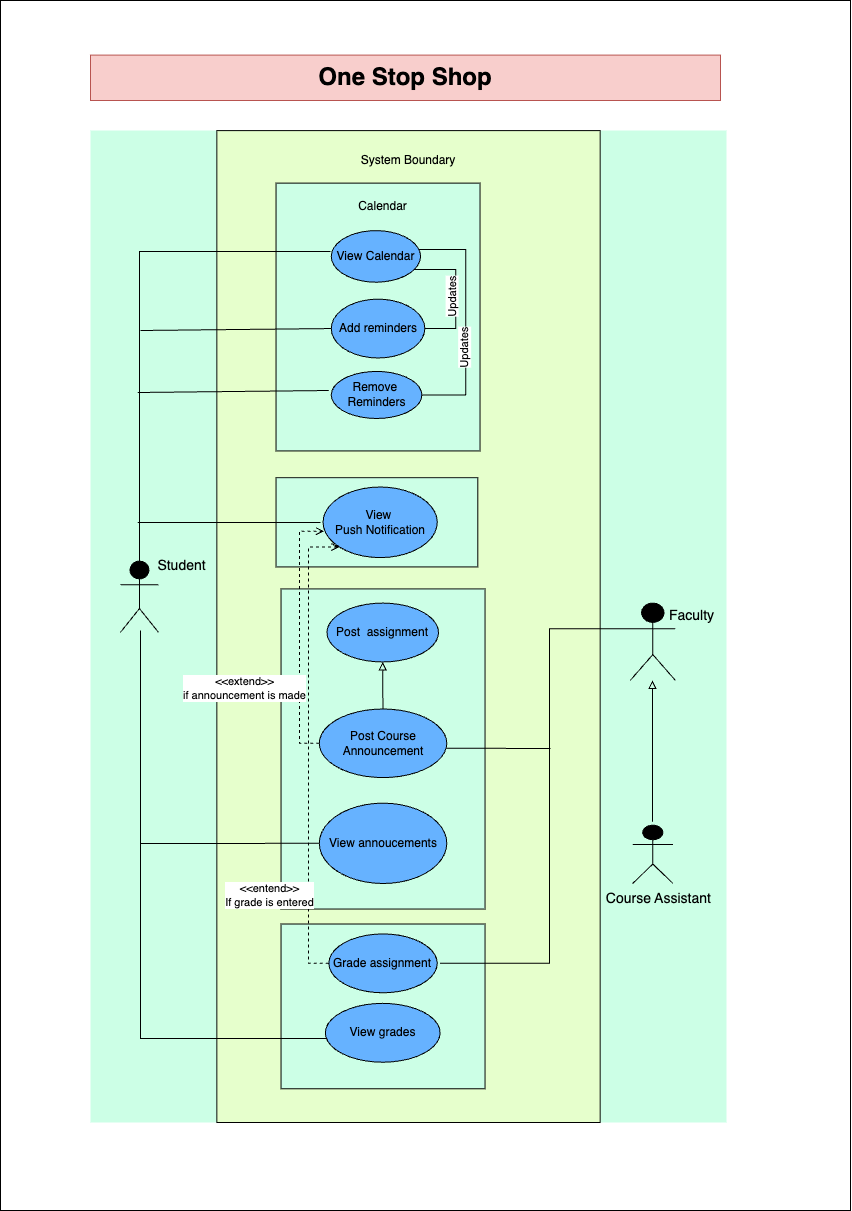

The diagram above was exported from draw.io. Its source (the exported page's mxGraphModel, read from the mxfile embedded in the PNG):
<mxGraphModel dx="1748" dy="670" grid="1" gridSize="10" guides="1" tooltips="1" connect="1" arrows="1" fold="1" page="1" pageScale="1" pageWidth="850" pageHeight="1100" math="0" shadow="0">
  <root>
    <mxCell id="0" />
    <mxCell id="1" parent="0" />
    <mxCell id="z0WLpdYgr6hCkX2ZNZ2f-2" value="" style="rounded=0;whiteSpace=wrap;html=1;" vertex="1" parent="1">
      <mxGeometry x="-480" y="360" width="850" height="1210" as="geometry" />
    </mxCell>
    <mxCell id="W7KZ3yfelKv-3JFH3jad-1" value="" style="group;fontSize=10;strokeColor=none;fillColor=#CCFFE6;" parent="1" connectable="0" vertex="1">
      <mxGeometry x="-390" y="490" width="636" height="992" as="geometry" />
    </mxCell>
    <mxCell id="1JAM-aJILKUEDxzmEUpr-37" value="" style="rounded=0;whiteSpace=wrap;html=1;fillColor=#E6FFCC;" parent="W7KZ3yfelKv-3JFH3jad-1" vertex="1">
      <mxGeometry x="126.32635821008029" y="0.10988922457200402" width="383.3494099884104" height="991.8871162505814" as="geometry" />
    </mxCell>
    <mxCell id="WZZc5WIltE1iMz7JMoRZ-24" value="" style="rounded=0;whiteSpace=wrap;html=1;align=center;fillColor=#CCFFE6;" parent="W7KZ3yfelKv-3JFH3jad-1" vertex="1">
      <mxGeometry x="190.5375883168347" y="793.5113036193142" width="204.00578878454294" height="164.757664361155" as="geometry" />
    </mxCell>
    <mxCell id="EeTG7-CFzNoFrys2MOaN-44" value="" style="rounded=0;whiteSpace=wrap;html=1;align=center;fillColor=#CCFFE6;" parent="W7KZ3yfelKv-3JFH3jad-1" vertex="1">
      <mxGeometry x="190.5375883168347" y="458.39302137948016" width="204.00578878454294" height="320.1712154721132" as="geometry" />
    </mxCell>
    <mxCell id="EeTG7-CFzNoFrys2MOaN-6" value="" style="group" parent="W7KZ3yfelKv-3JFH3jad-1" connectable="0" vertex="1">
      <mxGeometry x="185.5382366150519" y="52.62221869306008" width="331.0215787710076" height="458.96777929178916" as="geometry" />
    </mxCell>
    <mxCell id="1JAM-aJILKUEDxzmEUpr-19" value="" style="rounded=0;whiteSpace=wrap;html=1;align=center;fillColor=#CCFFE6;" parent="EeTG7-CFzNoFrys2MOaN-6" vertex="1">
      <mxGeometry y="294.54087917061" width="201.76284736232145" height="89.26984046255234" as="geometry" />
    </mxCell>
    <mxCell id="EeTG7-CFzNoFrys2MOaN-7" value="" style="rounded=0;whiteSpace=wrap;html=1;align=center;fillColor=#CCFFE6;" parent="EeTG7-CFzNoFrys2MOaN-6" vertex="1">
      <mxGeometry width="204.0024149680433" height="267.80952138765684" as="geometry" />
    </mxCell>
    <mxCell id="EeTG7-CFzNoFrys2MOaN-8" value="Calendar" style="text;html=1;align=center;verticalAlign=middle;whiteSpace=wrap;rounded=0;" parent="EeTG7-CFzNoFrys2MOaN-6" vertex="1">
      <mxGeometry x="38.6062740472178" width="136.61101927536387" height="47.47942544397818" as="geometry" />
    </mxCell>
    <mxCell id="EeTG7-CFzNoFrys2MOaN-11" value="View Calendar" style="ellipse;whiteSpace=wrap;html=1;fillColor=#66B2FF;" parent="EeTG7-CFzNoFrys2MOaN-6" vertex="1">
      <mxGeometry x="55.24112737205464" y="47.4837441452071" width="89.25253259323759" height="51.59268575423598" as="geometry" />
    </mxCell>
    <mxCell id="EeTG7-CFzNoFrys2MOaN-61" style="edgeStyle=orthogonalEdgeStyle;rounded=0;orthogonalLoop=1;jettySize=auto;html=1;endArrow=none;endFill=0;" parent="EeTG7-CFzNoFrys2MOaN-6" source="EeTG7-CFzNoFrys2MOaN-24" target="EeTG7-CFzNoFrys2MOaN-11" edge="1">
      <mxGeometry relative="1" as="geometry">
        <Array as="points">
          <mxPoint x="179.56893415246617" y="145.80740608883542" />
          <mxPoint x="179.56893415246617" y="86.2941791138006" />
        </Array>
      </mxGeometry>
    </mxCell>
    <mxCell id="EeTG7-CFzNoFrys2MOaN-63" value="Updates" style="edgeLabel;html=1;align=center;verticalAlign=middle;resizable=0;points=[];rotation=-90;" parent="EeTG7-CFzNoFrys2MOaN-61" connectable="0" vertex="1">
      <mxGeometry x="-0.1885" relative="1" as="geometry">
        <mxPoint x="-4" y="-8" as="offset" />
      </mxGeometry>
    </mxCell>
    <mxCell id="EeTG7-CFzNoFrys2MOaN-24" value="Add reminders" style="ellipse;whiteSpace=wrap;html=1;fillColor=#66B2FF;" parent="EeTG7-CFzNoFrys2MOaN-6" vertex="1">
      <mxGeometry x="55.24270561711842" y="116.00313334729664" width="93.52390379591395" height="58.8420229861268" as="geometry" />
    </mxCell>
    <mxCell id="EeTG7-CFzNoFrys2MOaN-62" style="edgeStyle=orthogonalEdgeStyle;rounded=0;orthogonalLoop=1;jettySize=auto;html=1;endArrow=none;endFill=0;" parent="EeTG7-CFzNoFrys2MOaN-6" source="WZZc5WIltE1iMz7JMoRZ-17" target="EeTG7-CFzNoFrys2MOaN-11" edge="1">
      <mxGeometry relative="1" as="geometry">
        <Array as="points">
          <mxPoint x="189.65707652058225" y="212.26384287762443" />
          <mxPoint x="189.65707652058225" y="66.45643678878896" />
        </Array>
      </mxGeometry>
    </mxCell>
    <mxCell id="WZZc5WIltE1iMz7JMoRZ-17" value="Remove&amp;nbsp;&lt;br&gt;Reminders" style="ellipse;whiteSpace=wrap;html=1;fillColor=#66B2FF;" parent="EeTG7-CFzNoFrys2MOaN-6" vertex="1">
      <mxGeometry x="55.2419824456988" y="188.29447355560572" width="90.57857022033707" height="47.07361838890143" as="geometry" />
    </mxCell>
    <mxCell id="WZZc5WIltE1iMz7JMoRZ-28" value="View&amp;nbsp;&lt;br&gt;Push Notification" style="ellipse;whiteSpace=wrap;html=1;fillColor=#66B2FF;" parent="EeTG7-CFzNoFrys2MOaN-6" vertex="1">
      <mxGeometry x="46.99431243966334" y="303.87429134851135" width="114.23049135754505" height="70.61042758335215" as="geometry" />
    </mxCell>
    <mxCell id="EeTG7-CFzNoFrys2MOaN-64" value="Updates" style="edgeLabel;html=1;align=center;verticalAlign=middle;resizable=0;points=[];rotation=-90;" parent="EeTG7-CFzNoFrys2MOaN-6" connectable="0" vertex="1">
      <mxGeometry x="187.89389717856764" y="165.59694681240595" as="geometry" />
    </mxCell>
    <mxCell id="1JAM-aJILKUEDxzmEUpr-1" value="" style="shape=umlActor;verticalLabelPosition=bottom;verticalAlign=top;html=1;outlineConnect=0;fillColor=#000000;" parent="W7KZ3yfelKv-3JFH3jad-1" vertex="1">
      <mxGeometry x="539.8388810588688" y="472.58461653758934" width="44.9527623923252" height="77.22833087127029" as="geometry" />
    </mxCell>
    <mxCell id="1JAM-aJILKUEDxzmEUpr-31" style="edgeStyle=orthogonalEdgeStyle;rounded=0;orthogonalLoop=1;jettySize=auto;html=1;exitX=0;exitY=0.5;exitDx=0;exitDy=0;entryX=0.009;entryY=0.626;entryDx=0;entryDy=0;dashed=1;entryPerimeter=0;endArrow=open;endFill=0;" parent="W7KZ3yfelKv-3JFH3jad-1" source="WZZc5WIltE1iMz7JMoRZ-5" target="WZZc5WIltE1iMz7JMoRZ-28" edge="1">
      <mxGeometry relative="1" as="geometry">
        <Array as="points">
          <mxPoint x="208.94781138466124" y="612.9862378428596" />
          <mxPoint x="208.94781138466124" y="400.72239496523497" />
        </Array>
      </mxGeometry>
    </mxCell>
    <mxCell id="1JAM-aJILKUEDxzmEUpr-32" value="&amp;lt;&amp;lt;extend&amp;gt;&amp;gt;&lt;br&gt;if announcement is made" style="edgeLabel;html=1;align=center;verticalAlign=middle;resizable=0;points=[];fillColor=#FFFF00;" parent="1JAM-aJILKUEDxzmEUpr-31" connectable="0" vertex="1">
      <mxGeometry x="-0.037" y="-1" relative="1" as="geometry">
        <mxPoint x="-56" y="49" as="offset" />
      </mxGeometry>
    </mxCell>
    <mxCell id="WZZc5WIltE1iMz7JMoRZ-5" value="Post Course&lt;br&gt;Announcement" style="ellipse;whiteSpace=wrap;html=1;fillColor=#66B2FF;" parent="W7KZ3yfelKv-3JFH3jad-1" vertex="1">
      <mxGeometry x="228.7886737139368" y="578.5013586987623" width="127.50361799033936" height="68.57449358803217" as="geometry" />
    </mxCell>
    <mxCell id="EeTG7-CFzNoFrys2MOaN-56" style="edgeStyle=orthogonalEdgeStyle;rounded=0;orthogonalLoop=1;jettySize=auto;html=1;startArrow=block;startFill=0;endArrow=none;endFill=0;" parent="W7KZ3yfelKv-3JFH3jad-1" source="1JAM-aJILKUEDxzmEUpr-9" target="WZZc5WIltE1iMz7JMoRZ-5" edge="1">
      <mxGeometry relative="1" as="geometry" />
    </mxCell>
    <mxCell id="1JAM-aJILKUEDxzmEUpr-9" value="Post&amp;nbsp; assignment" style="ellipse;whiteSpace=wrap;html=1;fillColor=#66B2FF;" parent="W7KZ3yfelKv-3JFH3jad-1" vertex="1">
      <mxGeometry x="236.4388907933571" y="472.58571732373395" width="111.56566574154694" height="58.8420229861268" as="geometry" />
    </mxCell>
    <mxCell id="1JAM-aJILKUEDxzmEUpr-33" style="edgeStyle=orthogonalEdgeStyle;rounded=0;orthogonalLoop=1;jettySize=auto;html=1;exitX=0;exitY=0.5;exitDx=0;exitDy=0;dashed=1;endArrow=open;endFill=0;" parent="W7KZ3yfelKv-3JFH3jad-1" source="1JAM-aJILKUEDxzmEUpr-7" target="WZZc5WIltE1iMz7JMoRZ-28" edge="1">
      <mxGeometry relative="1" as="geometry">
        <mxPoint x="218.9148960443601" y="406.6737176627383" as="targetPoint" />
        <Array as="points">
          <mxPoint x="218.0271395159661" y="833.1851776504884" />
          <mxPoint x="218.0271395159661" y="416.59258882524415" />
        </Array>
      </mxGeometry>
    </mxCell>
    <mxCell id="1JAM-aJILKUEDxzmEUpr-35" value="&amp;lt;&amp;lt;entend&amp;gt;&amp;gt;&lt;br&gt;If grade is entered" style="edgeLabel;html=1;align=center;verticalAlign=middle;resizable=0;points=[];fillColor=#FFFF00;" parent="1JAM-aJILKUEDxzmEUpr-33" connectable="0" vertex="1">
      <mxGeometry x="-0.7116" y="-1" relative="1" as="geometry">
        <mxPoint x="-40" y="-21" as="offset" />
      </mxGeometry>
    </mxCell>
    <mxCell id="1JAM-aJILKUEDxzmEUpr-7" value="Grade assignment" style="ellipse;whiteSpace=wrap;html=1;fillColor=#66B2FF;" parent="W7KZ3yfelKv-3JFH3jad-1" vertex="1">
      <mxGeometry x="238.35223267891053" y="803.4248793091507" width="108.37807529178846" height="58.8420229861268" as="geometry" />
    </mxCell>
    <mxCell id="1JAM-aJILKUEDxzmEUpr-5" value="View annoucements" style="ellipse;whiteSpace=wrap;html=1;fillColor=#66B2FF;" parent="W7KZ3yfelKv-3JFH3jad-1" vertex="1">
      <mxGeometry x="228.7886737139368" y="672.6485954765649" width="127.50361799033936" height="80.34289818525752" as="geometry" />
    </mxCell>
    <mxCell id="1JAM-aJILKUEDxzmEUpr-4" value="View grades" style="ellipse;whiteSpace=wrap;html=1;fillColor=#66B2FF;" parent="W7KZ3yfelKv-3JFH3jad-1" vertex="1">
      <mxGeometry x="234.8415591348063" y="872.8648800953272" width="114.75325619130545" height="58.8420229861268" as="geometry" />
    </mxCell>
    <mxCell id="EeTG7-CFzNoFrys2MOaN-55" value="&lt;font style=&quot;font-size: 14px;&quot;&gt;&amp;nbsp; &amp;nbsp;Course Assistant&lt;/font&gt;" style="shape=umlActor;verticalLabelPosition=bottom;verticalAlign=top;html=1;outlineConnect=0;fillColor=#000000;" parent="W7KZ3yfelKv-3JFH3jad-1" vertex="1">
      <mxGeometry x="542.1389775187987" y="694.668141866095" width="40.35256947246436" height="58.32296243553418" as="geometry" />
    </mxCell>
    <mxCell id="1JAM-aJILKUEDxzmEUpr-30" style="edgeStyle=orthogonalEdgeStyle;rounded=0;orthogonalLoop=1;jettySize=auto;html=1;endArrow=block;endFill=0;" parent="W7KZ3yfelKv-3JFH3jad-1" edge="1">
      <mxGeometry relative="1" as="geometry">
        <Array as="points">
          <mxPoint x="561.9520891297785" y="624.888883237866" />
          <mxPoint x="561.9520891297785" y="624.888883237866" />
        </Array>
        <mxPoint x="561.9520891297785" y="691.1469426034051" as="sourcePoint" />
        <mxPoint x="561.9520891297785" y="549.8129474088597" as="targetPoint" />
      </mxGeometry>
    </mxCell>
    <mxCell id="1JAM-aJILKUEDxzmEUpr-39" value="System Boundary" style="text;html=1;align=center;verticalAlign=middle;whiteSpace=wrap;rounded=0;" parent="W7KZ3yfelKv-3JFH3jad-1" vertex="1">
      <mxGeometry y="7.586255238660211" width="635.7993411811868" height="45.0360031929247" as="geometry" />
    </mxCell>
    <mxCell id="WZZc5WIltE1iMz7JMoRZ-53" value="&lt;font style=&quot;font-size: 14px;&quot;&gt;Faculty&lt;/font&gt;" style="text;html=1;align=center;verticalAlign=middle;resizable=0;points=[];autosize=1;strokeColor=none;fillColor=none;" parent="W7KZ3yfelKv-3JFH3jad-1" vertex="1">
      <mxGeometry x="566.0011886019571" y="470.002348160641" width="70" height="30" as="geometry" />
    </mxCell>
    <mxCell id="WZZc5WIltE1iMz7JMoRZ-52" value="&lt;font style=&quot;font-size: 14px;&quot;&gt;Student&lt;/font&gt;" style="text;html=1;align=center;verticalAlign=middle;resizable=0;points=[];autosize=1;strokeColor=none;fillColor=none;" parent="W7KZ3yfelKv-3JFH3jad-1" vertex="1">
      <mxGeometry x="56.323909531502416" y="419.9956704196519" width="70" height="30" as="geometry" />
    </mxCell>
    <mxCell id="EeTG7-CFzNoFrys2MOaN-54" style="edgeStyle=orthogonalEdgeStyle;rounded=0;orthogonalLoop=1;jettySize=auto;html=1;endArrow=none;endFill=0;entryX=1;entryY=0.5;entryDx=0;entryDy=0;exitX=0;exitY=0.3333333333333333;exitDx=0;exitDy=0;exitPerimeter=0;" parent="W7KZ3yfelKv-3JFH3jad-1" source="1JAM-aJILKUEDxzmEUpr-1" edge="1">
      <mxGeometry relative="1" as="geometry">
        <Array as="points">
          <mxPoint x="459" y="498" />
          <mxPoint x="459" y="833" />
        </Array>
        <mxPoint x="560" y="506" as="sourcePoint" />
        <mxPoint x="349.59030797070307" y="832.845890802214" as="targetPoint" />
      </mxGeometry>
    </mxCell>
    <mxCell id="1JAM-aJILKUEDxzmEUpr-24" style="edgeStyle=orthogonalEdgeStyle;rounded=0;orthogonalLoop=1;jettySize=auto;html=1;endArrow=none;endFill=0;entryX=0.5;entryY=0;entryDx=0;entryDy=0;entryPerimeter=0;" parent="W7KZ3yfelKv-3JFH3jad-1" target="1JAM-aJILKUEDxzmEUpr-3" edge="1">
      <mxGeometry relative="1" as="geometry">
        <mxPoint x="240" y="121" as="sourcePoint" />
        <mxPoint x="50" y="424" as="targetPoint" />
        <Array as="points">
          <mxPoint x="49" y="121" />
        </Array>
      </mxGeometry>
    </mxCell>
    <mxCell id="z0WLpdYgr6hCkX2ZNZ2f-31" value="" style="endArrow=none;html=1;rounded=0;exitX=0;exitY=0.5;exitDx=0;exitDy=0;" edge="1" parent="W7KZ3yfelKv-3JFH3jad-1">
      <mxGeometry width="50" height="50" relative="1" as="geometry">
        <mxPoint x="238.35" y="260" as="sourcePoint" />
        <mxPoint x="47.35000000000002" y="262" as="targetPoint" />
      </mxGeometry>
    </mxCell>
    <mxCell id="z0WLpdYgr6hCkX2ZNZ2f-32" value="&lt;span style=&quot;color: rgba(0, 0, 0, 0); font-family: monospace; font-size: 0px; text-align: start; background-color: rgb(251, 251, 251);&quot;&gt;%3CmxGraphModel%3E%3Croot%3E%3CmxCell%20id%3D%220%22%2F%3E%3CmxCell%20id%3D%221%22%20parent%3D%220%22%2F%3E%3CmxCell%20id%3D%222%22%20value%3D%22%22%20style%3D%22endArrow%3Dnone%3Bhtml%3D1%3Brounded%3D0%3B%22%20edge%3D%221%22%20parent%3D%221%22%3E%3CmxGeometry%20width%3D%2250%22%20height%3D%2250%22%20relative%3D%221%22%20as%3D%22geometry%22%3E%3CmxPoint%20x%3D%22-160%22%20y%3D%22882%22%20as%3D%22sourcePoint%22%2F%3E%3CmxPoint%20x%3D%22-342.65%22%20y%3D%22882%22%20as%3D%22targetPoint%22%2F%3E%3C%2FmxGeometry%3E%3C%2FmxCell%3E%3C%2Froot%3E%3C%2FmxGraphModel%3E&lt;/span&gt;" style="endArrow=none;html=1;rounded=0;" edge="1" parent="W7KZ3yfelKv-3JFH3jad-1">
      <mxGeometry width="50" height="50" relative="1" as="geometry">
        <mxPoint x="230" y="392" as="sourcePoint" />
        <mxPoint x="47.35000000000002" y="392" as="targetPoint" />
      </mxGeometry>
    </mxCell>
    <mxCell id="z0WLpdYgr6hCkX2ZNZ2f-34" value="&lt;span style=&quot;color: rgba(0, 0, 0, 0); font-family: monospace; font-size: 0px; text-align: start; background-color: rgb(251, 251, 251);&quot;&gt;%3CmxGraphModel%3E%3Croot%3E%3CmxCell%20id%3D%220%22%2F%3E%3CmxCell%20id%3D%221%22%20parent%3D%220%22%2F%3E%3CmxCell%20id%3D%222%22%20value%3D%22%22%20style%3D%22endArrow%3Dnone%3Bhtml%3D1%3Brounded%3D0%3B%22%20edge%3D%221%22%20parent%3D%221%22%3E%3CmxGeometry%20width%3D%2250%22%20height%3D%2250%22%20relative%3D%221%22%20as%3D%22geometry%22%3E%3CmxPoint%20x%3D%22-160%22%20y%3D%22882%22%20as%3D%22sourcePoint%22%2F%3E%3CmxPoint%20x%3D%22-342.65%22%20y%3D%22882%22%20as%3D%22targetPoint%22%2F%3E%3C%2FmxGeometry%3E%3C%2FmxCell%3E%3C%2Froot%3E%3C%2FmxGraphModel%3E&lt;/span&gt;" style="endArrow=none;html=1;rounded=0;" edge="1" parent="W7KZ3yfelKv-3JFH3jad-1">
      <mxGeometry width="50" height="50" relative="1" as="geometry">
        <mxPoint x="460" y="618" as="sourcePoint" />
        <mxPoint x="356.29" y="617.71" as="targetPoint" />
      </mxGeometry>
    </mxCell>
    <mxCell id="1JAM-aJILKUEDxzmEUpr-3" value="" style="shape=umlActor;verticalLabelPosition=bottom;verticalAlign=top;html=1;outlineConnect=0;fillColor=#000000;" parent="1" vertex="1">
      <mxGeometry x="-360.00182792775286" y="920.6031425034362" width="37.91687706350747" height="71.18796728630335" as="geometry" />
    </mxCell>
    <mxCell id="1JAM-aJILKUEDxzmEUpr-17" style="edgeStyle=orthogonalEdgeStyle;rounded=0;orthogonalLoop=1;jettySize=auto;html=1;endArrow=none;endFill=0;entryX=0.014;entryY=0.598;entryDx=0;entryDy=0;entryPerimeter=0;" parent="1" edge="1" target="1JAM-aJILKUEDxzmEUpr-4">
      <mxGeometry relative="1" as="geometry">
        <mxPoint x="-230" y="1400" as="targetPoint" />
        <Array as="points">
          <mxPoint x="-340" y="1398" />
        </Array>
        <mxPoint x="-340" y="990" as="sourcePoint" />
      </mxGeometry>
    </mxCell>
    <mxCell id="W7KZ3yfelKv-3JFH3jad-3" value="&lt;b&gt;&lt;font style=&quot;font-size: 24px;&quot;&gt;One Stop Shop&lt;/font&gt;&lt;/b&gt;" style="text;html=1;align=center;verticalAlign=middle;whiteSpace=wrap;rounded=0;strokeColor=#b85450;fillColor=#f8cecc;" parent="1" vertex="1">
      <mxGeometry x="-390" y="414.6" width="630" height="45.4" as="geometry" />
    </mxCell>
    <mxCell id="z0WLpdYgr6hCkX2ZNZ2f-30" value="" style="endArrow=none;html=1;rounded=0;exitX=0;exitY=0.5;exitDx=0;exitDy=0;" edge="1" parent="1" source="EeTG7-CFzNoFrys2MOaN-24">
      <mxGeometry width="50" height="50" relative="1" as="geometry">
        <mxPoint x="20" y="950" as="sourcePoint" />
        <mxPoint x="-340" y="690" as="targetPoint" />
      </mxGeometry>
    </mxCell>
    <mxCell id="z0WLpdYgr6hCkX2ZNZ2f-33" value="" style="endArrow=none;html=1;rounded=0;exitX=0;exitY=0.5;exitDx=0;exitDy=0;" edge="1" parent="1" source="1JAM-aJILKUEDxzmEUpr-5">
      <mxGeometry width="50" height="50" relative="1" as="geometry">
        <mxPoint x="-170" y="1200" as="sourcePoint" />
        <mxPoint x="-340" y="1203" as="targetPoint" />
      </mxGeometry>
    </mxCell>
  </root>
</mxGraphModel>